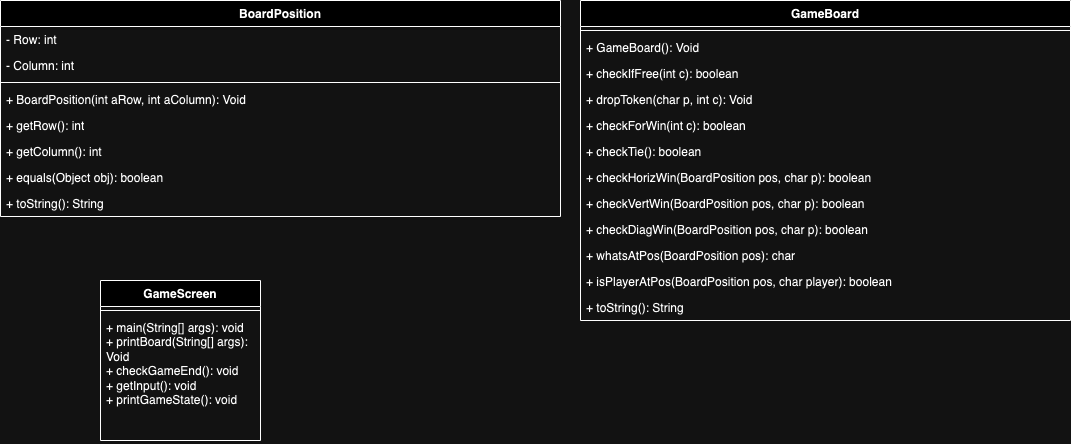

The diagram above was exported from draw.io. Its source (the exported page's mxGraphModel, read from the mxfile embedded in the PNG):
<mxGraphModel dx="2213" dy="830" grid="1" gridSize="10" guides="1" tooltips="1" connect="1" arrows="1" fold="1" page="1" pageScale="1" pageWidth="850" pageHeight="1100" math="0" shadow="0">
  <root>
    <mxCell id="0" />
    <mxCell id="1" parent="0" />
    <mxCell id="p0DK3klaHOJDV2B-XUHO-1" value="BoardPosition" style="swimlane;fontStyle=1;align=center;verticalAlign=top;childLayout=stackLayout;horizontal=1;startSize=26;horizontalStack=0;resizeParent=1;resizeParentMax=0;resizeLast=0;collapsible=1;marginBottom=0;whiteSpace=wrap;html=1;" parent="1" vertex="1">
      <mxGeometry x="-230" y="140" width="560" height="216" as="geometry" />
    </mxCell>
    <mxCell id="p0DK3klaHOJDV2B-XUHO-2" value="- Row: int" style="text;strokeColor=none;fillColor=none;align=left;verticalAlign=top;spacingLeft=4;spacingRight=4;overflow=hidden;rotatable=0;points=[[0,0.5],[1,0.5]];portConstraint=eastwest;whiteSpace=wrap;html=1;" parent="p0DK3klaHOJDV2B-XUHO-1" vertex="1">
      <mxGeometry y="26" width="560" height="26" as="geometry" />
    </mxCell>
    <mxCell id="p0DK3klaHOJDV2B-XUHO-5" value="- Column: int" style="text;strokeColor=none;fillColor=none;align=left;verticalAlign=top;spacingLeft=4;spacingRight=4;overflow=hidden;rotatable=0;points=[[0,0.5],[1,0.5]];portConstraint=eastwest;whiteSpace=wrap;html=1;" parent="p0DK3klaHOJDV2B-XUHO-1" vertex="1">
      <mxGeometry y="52" width="560" height="26" as="geometry" />
    </mxCell>
    <mxCell id="p0DK3klaHOJDV2B-XUHO-3" value="" style="line;strokeWidth=1;fillColor=none;align=left;verticalAlign=middle;spacingTop=-1;spacingLeft=3;spacingRight=3;rotatable=0;labelPosition=right;points=[];portConstraint=eastwest;strokeColor=inherit;" parent="p0DK3klaHOJDV2B-XUHO-1" vertex="1">
      <mxGeometry y="78" width="560" height="8" as="geometry" />
    </mxCell>
    <mxCell id="p0DK3klaHOJDV2B-XUHO-6" value="+ BoardPosition(int aRow, int aColumn): Void" style="text;strokeColor=none;fillColor=none;align=left;verticalAlign=top;spacingLeft=4;spacingRight=4;overflow=hidden;rotatable=0;points=[[0,0.5],[1,0.5]];portConstraint=eastwest;whiteSpace=wrap;html=1;" parent="p0DK3klaHOJDV2B-XUHO-1" vertex="1">
      <mxGeometry y="86" width="560" height="26" as="geometry" />
    </mxCell>
    <mxCell id="p0DK3klaHOJDV2B-XUHO-4" value="+ getRow(): int" style="text;strokeColor=none;fillColor=none;align=left;verticalAlign=top;spacingLeft=4;spacingRight=4;overflow=hidden;rotatable=0;points=[[0,0.5],[1,0.5]];portConstraint=eastwest;whiteSpace=wrap;html=1;" parent="p0DK3klaHOJDV2B-XUHO-1" vertex="1">
      <mxGeometry y="112" width="560" height="26" as="geometry" />
    </mxCell>
    <mxCell id="p0DK3klaHOJDV2B-XUHO-10" value="+ getColumn(): int" style="text;strokeColor=none;fillColor=none;align=left;verticalAlign=top;spacingLeft=4;spacingRight=4;overflow=hidden;rotatable=0;points=[[0,0.5],[1,0.5]];portConstraint=eastwest;whiteSpace=wrap;html=1;" parent="p0DK3klaHOJDV2B-XUHO-1" vertex="1">
      <mxGeometry y="138" width="560" height="26" as="geometry" />
    </mxCell>
    <mxCell id="p0DK3klaHOJDV2B-XUHO-9" value="+ equals(Object obj): boolean" style="text;strokeColor=none;fillColor=none;align=left;verticalAlign=top;spacingLeft=4;spacingRight=4;overflow=hidden;rotatable=0;points=[[0,0.5],[1,0.5]];portConstraint=eastwest;whiteSpace=wrap;html=1;" parent="p0DK3klaHOJDV2B-XUHO-1" vertex="1">
      <mxGeometry y="164" width="560" height="26" as="geometry" />
    </mxCell>
    <mxCell id="p0DK3klaHOJDV2B-XUHO-8" value="+ toString(): String" style="text;strokeColor=none;fillColor=none;align=left;verticalAlign=top;spacingLeft=4;spacingRight=4;overflow=hidden;rotatable=0;points=[[0,0.5],[1,0.5]];portConstraint=eastwest;whiteSpace=wrap;html=1;" parent="p0DK3klaHOJDV2B-XUHO-1" vertex="1">
      <mxGeometry y="190" width="560" height="26" as="geometry" />
    </mxCell>
    <mxCell id="p0DK3klaHOJDV2B-XUHO-12" value="GameBoard" style="swimlane;fontStyle=1;align=center;verticalAlign=top;childLayout=stackLayout;horizontal=1;startSize=26;horizontalStack=0;resizeParent=1;resizeParentMax=0;resizeLast=0;collapsible=1;marginBottom=0;whiteSpace=wrap;html=1;" parent="1" vertex="1">
      <mxGeometry x="350" y="140" width="490" height="320" as="geometry" />
    </mxCell>
    <mxCell id="p0DK3klaHOJDV2B-XUHO-14" value="" style="line;strokeWidth=1;fillColor=none;align=left;verticalAlign=middle;spacingTop=-1;spacingLeft=3;spacingRight=3;rotatable=0;labelPosition=right;points=[];portConstraint=eastwest;strokeColor=inherit;" parent="p0DK3klaHOJDV2B-XUHO-12" vertex="1">
      <mxGeometry y="26" width="490" height="8" as="geometry" />
    </mxCell>
    <mxCell id="p0DK3klaHOJDV2B-XUHO-15" value="+ GameBoard(): Void" style="text;strokeColor=none;fillColor=none;align=left;verticalAlign=top;spacingLeft=4;spacingRight=4;overflow=hidden;rotatable=0;points=[[0,0.5],[1,0.5]];portConstraint=eastwest;whiteSpace=wrap;html=1;" parent="p0DK3klaHOJDV2B-XUHO-12" vertex="1">
      <mxGeometry y="34" width="490" height="26" as="geometry" />
    </mxCell>
    <mxCell id="p0DK3klaHOJDV2B-XUHO-30" value="+ checkIfFree(int c): boolean" style="text;strokeColor=none;fillColor=none;align=left;verticalAlign=top;spacingLeft=4;spacingRight=4;overflow=hidden;rotatable=0;points=[[0,0.5],[1,0.5]];portConstraint=eastwest;whiteSpace=wrap;html=1;" parent="p0DK3klaHOJDV2B-XUHO-12" vertex="1">
      <mxGeometry y="60" width="490" height="26" as="geometry" />
    </mxCell>
    <mxCell id="p0DK3klaHOJDV2B-XUHO-29" value="+ dropToken(char p, int c): Void" style="text;strokeColor=none;fillColor=none;align=left;verticalAlign=top;spacingLeft=4;spacingRight=4;overflow=hidden;rotatable=0;points=[[0,0.5],[1,0.5]];portConstraint=eastwest;whiteSpace=wrap;html=1;" parent="p0DK3klaHOJDV2B-XUHO-12" vertex="1">
      <mxGeometry y="86" width="490" height="26" as="geometry" />
    </mxCell>
    <mxCell id="p0DK3klaHOJDV2B-XUHO-28" value="+ checkForWin(int c): boolean" style="text;strokeColor=none;fillColor=none;align=left;verticalAlign=top;spacingLeft=4;spacingRight=4;overflow=hidden;rotatable=0;points=[[0,0.5],[1,0.5]];portConstraint=eastwest;whiteSpace=wrap;html=1;" parent="p0DK3klaHOJDV2B-XUHO-12" vertex="1">
      <mxGeometry y="112" width="490" height="26" as="geometry" />
    </mxCell>
    <mxCell id="p0DK3klaHOJDV2B-XUHO-27" value="+ checkTie(): boolean" style="text;strokeColor=none;fillColor=none;align=left;verticalAlign=top;spacingLeft=4;spacingRight=4;overflow=hidden;rotatable=0;points=[[0,0.5],[1,0.5]];portConstraint=eastwest;whiteSpace=wrap;html=1;" parent="p0DK3klaHOJDV2B-XUHO-12" vertex="1">
      <mxGeometry y="138" width="490" height="26" as="geometry" />
    </mxCell>
    <mxCell id="p0DK3klaHOJDV2B-XUHO-26" value="+ checkHorizWin(BoardPosition pos, char p): boolean" style="text;strokeColor=none;fillColor=none;align=left;verticalAlign=top;spacingLeft=4;spacingRight=4;overflow=hidden;rotatable=0;points=[[0,0.5],[1,0.5]];portConstraint=eastwest;whiteSpace=wrap;html=1;" parent="p0DK3klaHOJDV2B-XUHO-12" vertex="1">
      <mxGeometry y="164" width="490" height="26" as="geometry" />
    </mxCell>
    <mxCell id="p0DK3klaHOJDV2B-XUHO-25" value="+ checkVertWin(BoardPosition pos, char p): boolean" style="text;strokeColor=none;fillColor=none;align=left;verticalAlign=top;spacingLeft=4;spacingRight=4;overflow=hidden;rotatable=0;points=[[0,0.5],[1,0.5]];portConstraint=eastwest;whiteSpace=wrap;html=1;" parent="p0DK3klaHOJDV2B-XUHO-12" vertex="1">
      <mxGeometry y="190" width="490" height="26" as="geometry" />
    </mxCell>
    <mxCell id="p0DK3klaHOJDV2B-XUHO-24" value="+ checkDiagWin(BoardPosition pos, char p): boolean" style="text;strokeColor=none;fillColor=none;align=left;verticalAlign=top;spacingLeft=4;spacingRight=4;overflow=hidden;rotatable=0;points=[[0,0.5],[1,0.5]];portConstraint=eastwest;whiteSpace=wrap;html=1;" parent="p0DK3klaHOJDV2B-XUHO-12" vertex="1">
      <mxGeometry y="216" width="490" height="26" as="geometry" />
    </mxCell>
    <mxCell id="p0DK3klaHOJDV2B-XUHO-23" value="+ whatsAtPos(BoardPosition pos): char" style="text;strokeColor=none;fillColor=none;align=left;verticalAlign=top;spacingLeft=4;spacingRight=4;overflow=hidden;rotatable=0;points=[[0,0.5],[1,0.5]];portConstraint=eastwest;whiteSpace=wrap;html=1;" parent="p0DK3klaHOJDV2B-XUHO-12" vertex="1">
      <mxGeometry y="242" width="490" height="26" as="geometry" />
    </mxCell>
    <mxCell id="p0DK3klaHOJDV2B-XUHO-22" value="+ isPlayerAtPos(BoardPosition pos, char player): boolean" style="text;strokeColor=none;fillColor=none;align=left;verticalAlign=top;spacingLeft=4;spacingRight=4;overflow=hidden;rotatable=0;points=[[0,0.5],[1,0.5]];portConstraint=eastwest;whiteSpace=wrap;html=1;" parent="p0DK3klaHOJDV2B-XUHO-12" vertex="1">
      <mxGeometry y="268" width="490" height="26" as="geometry" />
    </mxCell>
    <mxCell id="p0DK3klaHOJDV2B-XUHO-21" value="+ toString(): String" style="text;strokeColor=none;fillColor=none;align=left;verticalAlign=top;spacingLeft=4;spacingRight=4;overflow=hidden;rotatable=0;points=[[0,0.5],[1,0.5]];portConstraint=eastwest;whiteSpace=wrap;html=1;" parent="p0DK3klaHOJDV2B-XUHO-12" vertex="1">
      <mxGeometry y="294" width="490" height="26" as="geometry" />
    </mxCell>
    <mxCell id="p0DK3klaHOJDV2B-XUHO-16" value="GameScreen" style="swimlane;fontStyle=1;align=center;verticalAlign=top;childLayout=stackLayout;horizontal=1;startSize=26;horizontalStack=0;resizeParent=1;resizeParentMax=0;resizeLast=0;collapsible=1;marginBottom=0;whiteSpace=wrap;html=1;" parent="1" vertex="1">
      <mxGeometry x="-130" y="420" width="160" height="160" as="geometry" />
    </mxCell>
    <mxCell id="p0DK3klaHOJDV2B-XUHO-18" value="" style="line;strokeWidth=1;fillColor=none;align=left;verticalAlign=middle;spacingTop=-1;spacingLeft=3;spacingRight=3;rotatable=0;labelPosition=right;points=[];portConstraint=eastwest;strokeColor=inherit;" parent="p0DK3klaHOJDV2B-XUHO-16" vertex="1">
      <mxGeometry y="26" width="160" height="8" as="geometry" />
    </mxCell>
    <mxCell id="p0DK3klaHOJDV2B-XUHO-19" value="+ main(String[] args): void&lt;div&gt;+ printBoard(String[] args): Void&lt;/div&gt;&lt;div&gt;+ checkGameEnd(): void&lt;/div&gt;&lt;div&gt;+ getInput(): void&lt;/div&gt;&lt;div&gt;+ printGameState(): void&lt;/div&gt;&lt;div&gt;&lt;br&gt;&lt;/div&gt;" style="text;strokeColor=none;fillColor=none;align=left;verticalAlign=top;spacingLeft=4;spacingRight=4;overflow=hidden;rotatable=0;points=[[0,0.5],[1,0.5]];portConstraint=eastwest;whiteSpace=wrap;html=1;" parent="p0DK3klaHOJDV2B-XUHO-16" vertex="1">
      <mxGeometry y="34" width="160" height="126" as="geometry" />
    </mxCell>
  </root>
</mxGraphModel>